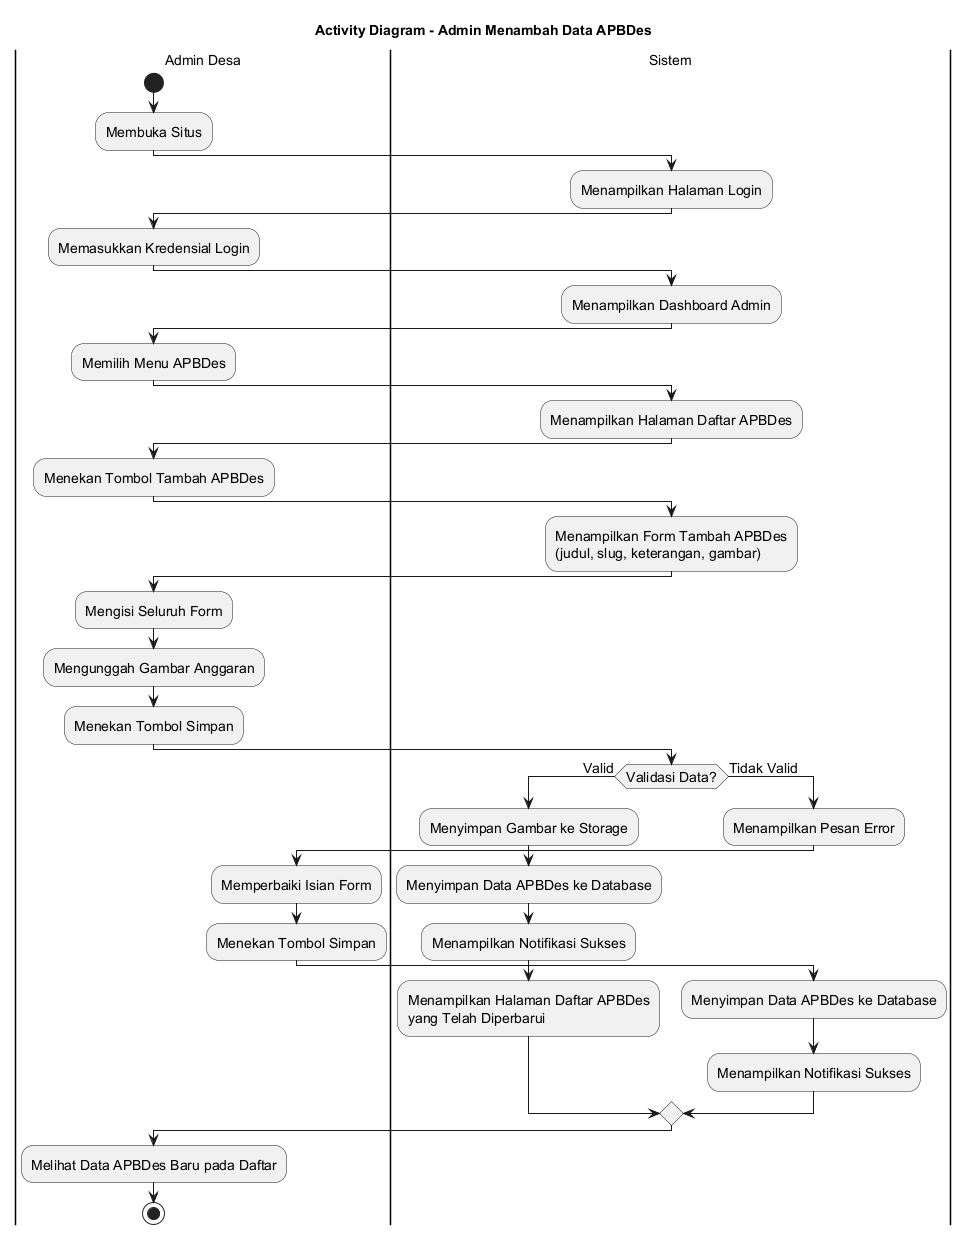

The diagram above was rendered by PlantUML. Its source (embedded in the PNG):
@startuml
skinparamlocked defaultFontSize 14
title Activity Diagram - Admin Menambah Data APBDes

|Admin Desa|
start
:Membuka Situs;

|Sistem|
:Menampilkan Halaman Login;

|Admin Desa|
:Memasukkan Kredensial Login;

|Sistem|
:Menampilkan Dashboard Admin;

|Admin Desa|
:Memilih Menu APBDes;

|Sistem|
:Menampilkan Halaman Daftar APBDes;

|Admin Desa|
:Menekan Tombol Tambah APBDes;

|Sistem|
:Menampilkan Form Tambah APBDes
(judul, slug, keterangan, gambar);

|Admin Desa|
:Mengisi Seluruh Form;
:Mengunggah Gambar Anggaran;
:Menekan Tombol Simpan;

|Sistem|
if (Validasi Data?) then (Valid)
    :Menyimpan Gambar ke Storage;
    :Menyimpan Data APBDes ke Database;
    :Menampilkan Notifikasi Sukses;
    :Menampilkan Halaman Daftar APBDes
    yang Telah Diperbarui;
else (Tidak Valid)
    :Menampilkan Pesan Error;
    |Admin Desa|
    :Memperbaiki Isian Form;
    :Menekan Tombol Simpan;
    |Sistem|
    :Menyimpan Data APBDes ke Database;
    :Menampilkan Notifikasi Sukses;
endif

|Admin Desa|
:Melihat Data APBDes Baru pada Daftar;

stop
@enduml